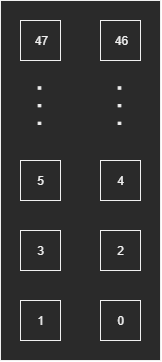

The diagram above was exported from draw.io. Its source (the exported page's mxGraphModel, read from the mxfile embedded in the PNG):
<mxGraphModel dx="739" dy="657" grid="1" gridSize="10" guides="1" tooltips="1" connect="1" arrows="1" fold="1" page="1" pageScale="1" pageWidth="850" pageHeight="1100" math="0" shadow="0">
  <root>
    <mxCell id="0" />
    <mxCell id="1" parent="0" />
    <mxCell id="KeKDzpX5XJV048HNbCK9-1" value="" style="rounded=0;whiteSpace=wrap;html=1;" vertex="1" parent="1">
      <mxGeometry x="160" y="40" width="160" height="360" as="geometry" />
    </mxCell>
    <mxCell id="KeKDzpX5XJV048HNbCK9-2" value="0" style="rounded=0;whiteSpace=wrap;html=1;" vertex="1" parent="1">
      <mxGeometry x="260" y="340" width="40" height="40" as="geometry" />
    </mxCell>
    <mxCell id="KeKDzpX5XJV048HNbCK9-3" value="1" style="rounded=0;whiteSpace=wrap;html=1;" vertex="1" parent="1">
      <mxGeometry x="180" y="340" width="40" height="40" as="geometry" />
    </mxCell>
    <mxCell id="KeKDzpX5XJV048HNbCK9-4" value="2" style="rounded=0;whiteSpace=wrap;html=1;" vertex="1" parent="1">
      <mxGeometry x="260" y="270" width="40" height="40" as="geometry" />
    </mxCell>
    <mxCell id="KeKDzpX5XJV048HNbCK9-5" value="3" style="rounded=0;whiteSpace=wrap;html=1;" vertex="1" parent="1">
      <mxGeometry x="180" y="270" width="40" height="40" as="geometry" />
    </mxCell>
    <mxCell id="KeKDzpX5XJV048HNbCK9-6" value="4" style="rounded=0;whiteSpace=wrap;html=1;" vertex="1" parent="1">
      <mxGeometry x="260" y="200" width="40" height="40" as="geometry" />
    </mxCell>
    <mxCell id="KeKDzpX5XJV048HNbCK9-7" value="5" style="rounded=0;whiteSpace=wrap;html=1;" vertex="1" parent="1">
      <mxGeometry x="180" y="200" width="40" height="40" as="geometry" />
    </mxCell>
    <mxCell id="KeKDzpX5XJV048HNbCK9-8" value="46" style="rounded=0;whiteSpace=wrap;html=1;" vertex="1" parent="1">
      <mxGeometry x="260" y="60" width="40" height="40" as="geometry" />
    </mxCell>
    <mxCell id="KeKDzpX5XJV048HNbCK9-9" value="47" style="rounded=0;whiteSpace=wrap;html=1;" vertex="1" parent="1">
      <mxGeometry x="180" y="60" width="40" height="40" as="geometry" />
    </mxCell>
    <mxCell id="KeKDzpX5XJV048HNbCK9-10" value=". . ." style="text;html=1;resizable=0;points=[];autosize=1;align=left;verticalAlign=bottom;spacingTop=-4;fontSize=32;horizontal=0;" vertex="1" parent="1">
      <mxGeometry x="180" y="150" width="30" height="20" as="geometry" />
    </mxCell>
    <mxCell id="KeKDzpX5XJV048HNbCK9-11" value=". . ." style="text;html=1;resizable=0;points=[];autosize=1;align=left;verticalAlign=bottom;spacingTop=-4;fontSize=32;horizontal=0;" vertex="1" parent="1">
      <mxGeometry x="260" y="150" width="30" height="20" as="geometry" />
    </mxCell>
  </root>
</mxGraphModel>